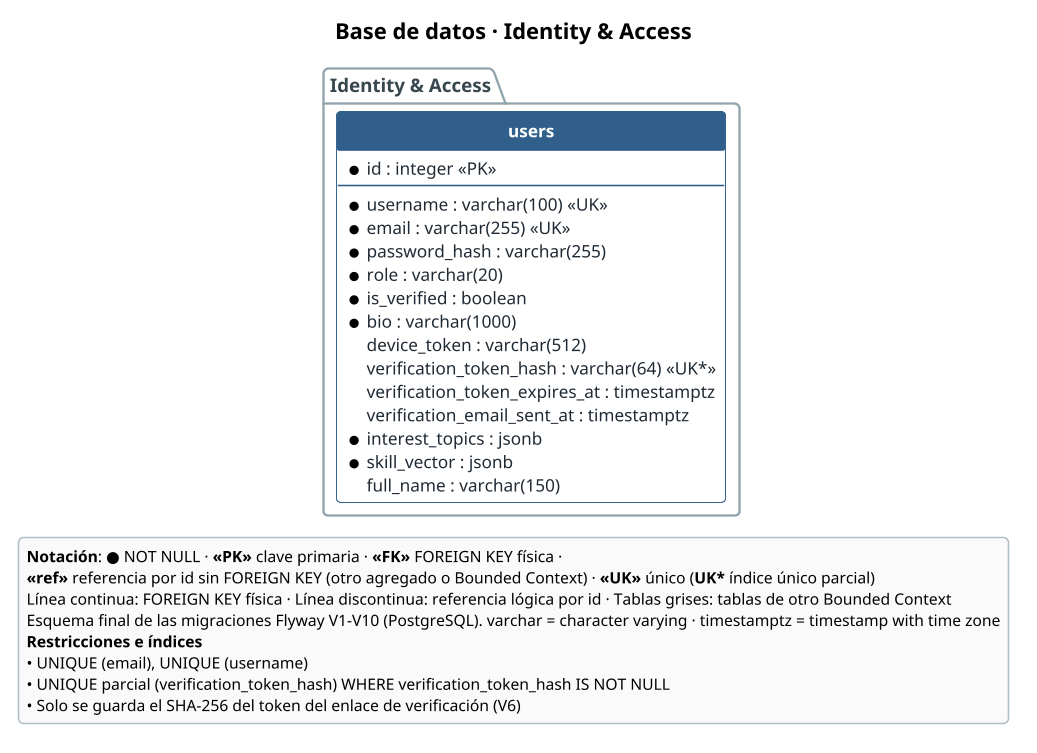

The diagram above was rendered by PlantUML. Its source (embedded in the PNG):
@startuml db-identity
!pragma layout smetana
skinparam dpi 150
skinparam shadowing false
skinparam defaultFontName Helvetica
skinparam defaultFontSize 12
skinparam roundCorner 6
skinparam linetype ortho
skinparam ArrowColor #546E7A
skinparam class {
  BorderColor #2F5F8A
  AttributeFontColor #1F2933
  AttributeFontSize 11
}
skinparam package {
  BorderColor #90A4AE
  FontColor #37474F
  FontStyle bold
}
skinparam note {
  BackgroundColor #FFF8E1
  BorderColor #C9A227
  FontSize 10
}
skinparam legend {
  BackgroundColor #FAFAFA
  BorderColor #B0BEC5
  FontSize 10
}
hide circle
hide stereotype

title <size:14>Base de datos · Identity & Access</size>
package "Identity & Access" {
entity "<color:#FFFFFF><b>users</b></color>" as users #back:FFFFFF;header:2F5F8A;line:2F5F8A {
  * id : integer <<PK>>
  --
  * username : varchar(100) <<UK>>
  * email : varchar(255) <<UK>>
  * password_hash : varchar(255)
  * role : varchar(20)
  * is_verified : boolean
  * bio : varchar(1000)
    device_token : varchar(512)
    verification_token_hash : varchar(64) <<UK*>>
    verification_token_expires_at : timestamptz
    verification_email_sent_at : timestamptz
  * interest_topics : jsonb
  * skill_vector : jsonb
    full_name : varchar(150)
}
}
legend bottom left
  <b>Notación</b>: <b>●</b> NOT NULL · <b><<PK>></b> clave primaria · <b><<FK>></b> FOREIGN KEY física ·
  <b><<ref>></b> referencia por id sin FOREIGN KEY (otro agregado o Bounded Context) · <b><<UK>></b> único (<b>UK*</b> índice único parcial)
  Línea continua: FOREIGN KEY física · Línea discontinua: referencia lógica por id · Tablas grises: tablas de otro Bounded Context
  Esquema final de las migraciones Flyway V1-V10 (PostgreSQL). varchar = character varying · timestamptz = timestamp with time zone
  <b>Restricciones e índices</b>
  • UNIQUE (email), UNIQUE (username)
  • UNIQUE parcial (verification_token_hash) WHERE verification_token_hash IS NOT NULL
  • Solo se guarda el SHA-256 del token del enlace de verificación (V6)
endlegend

@enduml